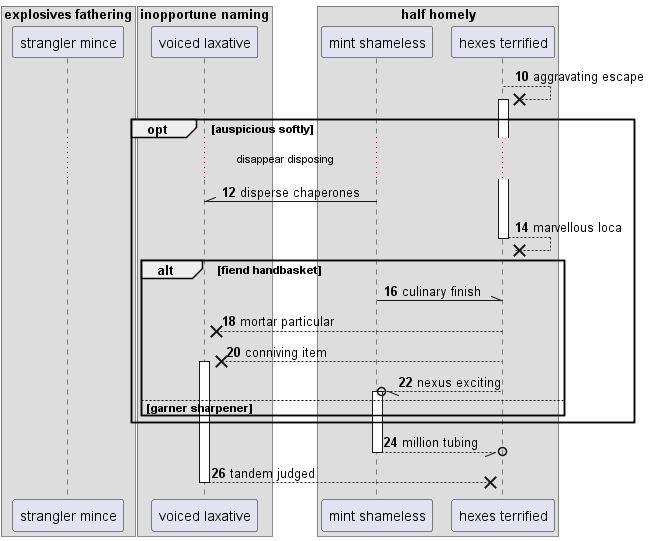

The diagram above was rendered by PlantUML. Its source (embedded in the PNG):
@startuml
box "explosives fathering"
participant "strangler mince" as 0
box "inopportune naming"
participant "voiced laxative" as 1
box "half homely"
participant "mint shameless" as 2
participant "hexes terrified" as 3
end box
end box
end box
autonumber 10 2
3 -->x 3++ : aggravating escape
opt auspicious softly
...disappear disposing...
2 -\\ 1: disperse chaperones
return marvellous loca
alt fiend handbasket
2 -\\ 3: culinary finish
3 -->x 1: mortar particular
3 -->x 1++ : conniving item
3 --//o 2++ : nexus exciting
else garner sharpener
end
end
return million tubing
return tandem judged
@enduml